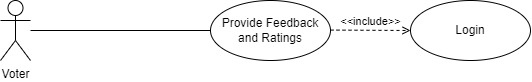

The diagram above was exported from draw.io. Its source (the exported page's mxGraphModel, read from the mxfile embedded in the PNG):
<mxGraphModel dx="978" dy="496" grid="1" gridSize="10" guides="1" tooltips="1" connect="1" arrows="1" fold="1" page="1" pageScale="1" pageWidth="850" pageHeight="1100" math="0" shadow="0">
  <root>
    <mxCell id="0" />
    <mxCell id="1" parent="0" />
    <mxCell id="2" value="Voter" style="shape=umlActor;verticalLabelPosition=bottom;verticalAlign=top;html=1;outlineConnect=0;" vertex="1" parent="1">
      <mxGeometry x="192" y="888" width="30" height="60" as="geometry" />
    </mxCell>
    <mxCell id="3" value="Provide Feedback and Ratings" style="ellipse;whiteSpace=wrap;html=1;" vertex="1" parent="1">
      <mxGeometry x="402" y="888" width="120" height="60" as="geometry" />
    </mxCell>
    <mxCell id="4" value="Login" style="ellipse;whiteSpace=wrap;html=1;" vertex="1" parent="1">
      <mxGeometry x="602" y="888" width="120" height="60" as="geometry" />
    </mxCell>
    <mxCell id="5" value="" style="endArrow=none;html=1;rounded=0;entryX=0;entryY=0.5;entryDx=0;entryDy=0;" edge="1" target="3" parent="1">
      <mxGeometry width="50" height="50" relative="1" as="geometry">
        <mxPoint x="222" y="918" as="sourcePoint" />
        <mxPoint x="272" y="868" as="targetPoint" />
      </mxGeometry>
    </mxCell>
    <mxCell id="6" value="&amp;lt;&amp;lt;include&amp;gt;&amp;gt;" style="html=1;verticalAlign=bottom;labelBackgroundColor=none;endArrow=open;endFill=0;dashed=1;rounded=0;entryX=0;entryY=0.5;entryDx=0;entryDy=0;" edge="1" target="4" parent="1">
      <mxGeometry width="160" relative="1" as="geometry">
        <mxPoint x="522" y="917.5799999999999" as="sourcePoint" />
        <mxPoint x="682" y="917.5799999999999" as="targetPoint" />
      </mxGeometry>
    </mxCell>
  </root>
</mxGraphModel>